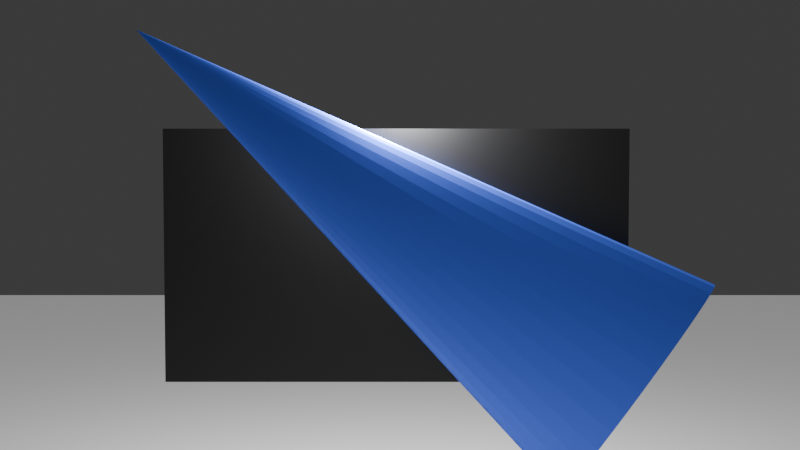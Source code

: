 # Source: Clipping.blend  (saved by Blender 4.2.66; exported with 4.5.12 LTS)
import bpy
from mathutils import Matrix  # noqa: F401  (used for matrix-valued properties, if any)

bpy.ops.wm.read_factory_settings(use_empty=True)
scene = bpy.context.scene
scene.name = 'Scene'

# ---- collections
col_collection = bpy.data.collections.new('Collection'); scene.collection.children.link(col_collection)

# ---- materials (node trees are filled in below, after node groups)
mat_material = bpy.data.materials.new('Material')
mat_material.alpha_threshold = 0.0
mat_material.roughness = 0.5
mat_material.line_color = (0.0, 0.0, 0.0, 1.0)
mat_material_002 = bpy.data.materials.new('Material.002')
mat_material_001 = bpy.data.materials.new('Material.001')

# ---- material node trees
mat_material.use_nodes = True; mat_material.node_tree.nodes.clear()
_N = mat_material.node_tree.nodes; _L = mat_material.node_tree.links
n0 = _N.new('ShaderNodeOutputMaterial'); n0.name = 'Material Output'; n0.location = (300, 300)
n1 = _N.new('ShaderNodeBsdfPrincipled'); n1.name = 'Principled BSDF'; n1.location = (10, 300)
n1.inputs[3].default_value = 1.45
_L.new(n1.outputs[0], n0.inputs[0])
n0.is_active_output = True
mat_material_002.use_nodes = True; mat_material_002.node_tree.nodes.clear()
_N = mat_material_002.node_tree.nodes; _L = mat_material_002.node_tree.links
n0 = _N.new('ShaderNodeBsdfPrincipled'); n0.name = 'Principled BSDF'; n0.location = (10, 300)
n0.inputs[0].default_value = (0.0, 0.0, 0.0, 1.0)
n1 = _N.new('ShaderNodeOutputMaterial'); n1.name = 'Material Output'; n1.location = (300, 300)
_L.new(n0.outputs[0], n1.inputs[0])
n1.is_active_output = True
mat_material_001.use_nodes = True; mat_material_001.node_tree.nodes.clear()
_N = mat_material_001.node_tree.nodes; _L = mat_material_001.node_tree.links
n0 = _N.new('ShaderNodeBsdfPrincipled'); n0.name = 'Principled BSDF'; n0.location = (10, 300)
n0.inputs[0].default_value = (0.06376, 0.1456, 0.8002, 1.0)
n0.inputs[1].default_value = 0.4545
n1 = _N.new('ShaderNodeOutputMaterial'); n1.name = 'Material Output'; n1.location = (300, 300)
_L.new(n0.outputs[0], n1.inputs[0])
n1.is_active_output = True

# ---- world
world_world = bpy.data.worlds.new('World'); scene.world = world_world
world_world.use_nodes = True; world_world.node_tree.nodes.clear()
_N = world_world.node_tree.nodes; _L = world_world.node_tree.links
n0 = _N.new('ShaderNodeOutputWorld'); n0.name = 'World Output'; n0.location = (300, 300)
n1 = _N.new('ShaderNodeBackground'); n1.name = 'Background'; n1.location = (10, 300)
n1.inputs[0].default_value = (0.05088, 0.05088, 0.05088, 1.0)
_L.new(n1.outputs[0], n0.inputs[0])
n0.is_active_output = True
world_world.color = (0.05088, 0.05088, 0.05088)
world_world.sun_shadow_jitter_overblur = 0.0

# ---- cameras
cam_camera = bpy.data.cameras.new('Camera')
cam_camera.clip_end = 100.0
cam_camera.ortho_scale = 7.314

# ---- lights
light_light = bpy.data.lights.new('Light', 'POINT')
light_light.energy = 1000.0
light_light.shadow_soft_size = 0.1
light_sun = bpy.data.lights.new('Sun', 'SUN')
light_sun.energy = 1.0

# ---- meshes
me_cube = bpy.data.meshes.new('Cube')
me_cube.from_pydata([(1.0, 1.0, 1.0), (1.0, 1.0, -1.0), (1.0, -1.0, 1.0), (1.0, -1.0, -1.0), (-1.0, 1.0, 1.0), (-1.0, 1.0, -1.0), (-1.0, -1.0, 1.0), (-1.0, -1.0, -1.0)], [], [(0, 4, 6, 2), (3, 2, 6, 7), (7, 6, 4, 5), (5, 1, 3, 7), (1, 0, 2, 3), (5, 4, 0, 1)])
_uv = me_cube.uv_layers.new(name='UVMap')
_uv.uv.foreach_set('vector', [0.625, 0.5, 0.875, 0.5, 0.875, 0.75, 0.625, 0.75, 0.375, 0.75, 0.625, 0.75, 0.625, 1.0, 0.375, 1.0, 0.375, 0.0, 0.625, 0.0, 0.625, 0.25, 0.375, 0.25, 0.125, 0.5, 0.375, 0.5, 0.375, 0.75, 0.125, 0.75, 0.375, 0.5, 0.625, 0.5, 0.625, 0.75, 0.375, 0.75, 0.375, 0.25, 0.625, 0.25, 0.625, 0.5, 0.375, 0.5])
me_cube.materials.append(mat_material)
me_cube.use_mirror_vertex_groups = False
me_cube.update()
me_plane = bpy.data.meshes.new('Plane')
me_plane.from_pydata([(-1.0, -1.0, 0.0), (1.0, -1.0, 0.0), (-1.0, 1.0, 0.0), (1.0, 1.0, 0.0)], [], [(0, 1, 3, 2)])
_uv = me_plane.uv_layers.new(name='UVMap')
_uv.uv.foreach_set('vector', [0.0, 0.0, 1.0, 0.0, 1.0, 1.0, 0.0, 1.0])
me_plane.materials.append(mat_material_002)
me_plane.update()
me_cone = bpy.data.meshes.new('Cone')
me_cone.from_pydata([(0.0, 1.0, -1.0), (0.1951, 0.9808, -1.0), (0.3827, 0.9239, -1.0), (0.5556, 0.8315, -1.0), (0.7071, 0.7071, -1.0), (0.8315, 0.5556, -1.0), (0.9239, 0.3827, -1.0), (0.9808, 0.1951, -1.0), (1.0, 0.0, -1.0), (0.9808, -0.1951, -1.0), (0.9239, -0.3827, -1.0), (0.8315, -0.5556, -1.0), (0.7071, -0.7071, -1.0), (0.5556, -0.8315, -1.0), (0.3827, -0.9239, -1.0), (0.1951, -0.9808, -1.0), (0.0, -1.0, -1.0), (-0.1951, -0.9808, -1.0), (-0.3827, -0.9239, -1.0), (-0.5556, -0.8315, -1.0), (-0.7071, -0.7071, -1.0), (-0.8315, -0.5556, -1.0), (-0.9239, -0.3827, -1.0), (-0.9808, -0.1951, -1.0), (-1.0, 0.0, -1.0), (-0.9808, 0.1951, -1.0), (-0.9239, 0.3827, -1.0), (-0.8315, 0.5556, -1.0), (-0.7071, 0.7071, -1.0), (-0.5556, 0.8315, -1.0), (-0.3827, 0.9239, -1.0), (-0.1951, 0.9808, -1.0), (0.0, 0.0, 1.0)], [], [(0, 32, 1), (1, 32, 2), (2, 32, 3), (3, 32, 4), (4, 32, 5), (5, 32, 6), (6, 32, 7), (7, 32, 8), (8, 32, 9), (9, 32, 10), (10, 32, 11), (11, 32, 12), (12, 32, 13), (13, 32, 14), (14, 32, 15), (15, 32, 16), (16, 32, 17), (17, 32, 18), (18, 32, 19), (19, 32, 20), (20, 32, 21), (21, 32, 22), (22, 32, 23), (23, 32, 24), (24, 32, 25), (25, 32, 26), (26, 32, 27), (27, 32, 28), (28, 32, 29), (29, 32, 30), (0, 1, 2, 3, 4, 5, 6, 7, 8, 9, 10, 11, 12, 13, 14, 15, 16, 17, 18, 19, 20, 21, 22, 23, 24, 25, 26, 27, 28, 29, 30, 31), (30, 32, 31), (31, 32, 0)])
_uv = me_cone.uv_layers.new(name='UVMap')
_uv.uv.foreach_set('vector', [0.25, 0.49, 0.25, 0.25, 0.2968, 0.4854, 0.2968, 0.4854, 0.25, 0.25, 0.3418, 0.4717, 0.3418, 0.4717, 0.25, 0.25, 0.3833, 0.4496, 0.3833, 0.4496, 0.25, 0.25, 0.4197, 0.4197, 0.4197, 0.4197, 0.25, 0.25, 0.4496, 0.3833, 0.4496, 0.3833, 0.25, 0.25, 0.4717, 0.3418, 0.4717, 0.3418, 0.25, 0.25, 0.4854, 0.2968, 0.4854, 0.2968, 0.25, 0.25, 0.49, 0.25, 0.49, 0.25, 0.25, 0.25, 0.4854, 0.2032, 0.4854, 0.2032, 0.25, 0.25, 0.4717, 0.1582, 0.4717, 0.1582, 0.25, 0.25, 0.4496, 0.1167, 0.4496, 0.1167, 0.25, 0.25, 0.4197, 0.08029, 0.4197, 0.08029, 0.25, 0.25, 0.3833, 0.05045, 0.3833, 0.05045, 0.25, 0.25, 0.3418, 0.02827, 0.3418, 0.02827, 0.25, 0.25, 0.2968, 0.01461, 0.2968, 0.01461, 0.25, 0.25, 0.25, 0.01, 0.25, 0.01, 0.25, 0.25, 0.2032, 0.01461, 0.2032, 0.01461, 0.25, 0.25, 0.1582, 0.02827, 0.1582, 0.02827, 0.25, 0.25, 0.1167, 0.05045, 0.1167, 0.05045, 0.25, 0.25, 0.08029, 0.08029, 0.08029, 0.08029, 0.25, 0.25, 0.05045, 0.1167, 0.05045, 0.1167, 0.25, 0.25, 0.02827, 0.1582, 0.02827, 0.1582, 0.25, 0.25, 0.01461, 0.2032, 0.01461, 0.2032, 0.25, 0.25, 0.01, 0.25, 0.01, 0.25, 0.25, 0.25, 0.01461, 0.2968, 0.01461, 0.2968, 0.25, 0.25, 0.02827, 0.3418, 0.02827, 0.3418, 0.25, 0.25, 0.05045, 0.3833, 0.05045, 0.3833, 0.25, 0.25, 0.08029, 0.4197, 0.08029, 0.4197, 0.25, 0.25, 0.1167, 0.4496, 0.1167, 0.4496, 0.25, 0.25, 0.1582, 0.4717, 0.75, 0.49, 0.7968, 0.4854, 0.8418, 0.4717, 0.8833, 0.4496, 0.9197, 0.4197, 0.9496, 0.3833, 0.9717, 0.3418, 0.9854, 0.2968, 0.99, 0.25, 0.9854, 0.2032, 0.9717, 0.1582, 0.9496, 0.1167, 0.9197, 0.08029, 0.8833, 0.05045, 0.8418, 0.02827, 0.7968, 0.01461, 0.75, 0.01, 0.7032, 0.01461, 0.6582, 0.02827, 0.6167, 0.05045, 0.5803, 0.08029, 0.5504, 0.1167, 0.5283, 0.1582, 0.5146, 0.2032, 0.51, 0.25, 0.5146, 0.2968, 0.5283, 0.3418, 0.5504, 0.3833, 0.5803, 0.4197, 0.6167, 0.4496, 0.6582, 0.4717, 0.7032, 0.4854, 0.1582, 0.4717, 0.25, 0.25, 0.2032, 0.4854, 0.2032, 0.4854, 0.25, 0.25, 0.25, 0.49])
me_cone.materials.append(mat_material_001)
me_cone.update()
me_plane_006 = bpy.data.meshes.new('Plane.006')
me_plane_006.from_pydata([(-1.0, -1.0, 0.0), (1.0, -1.0, 0.0), (-1.0, 1.0, 0.0), (1.0, 1.0, 0.0)], [], [(0, 1, 3, 2)])
_uv = me_plane_006.uv_layers.new(name='UVMap')
_uv.uv.foreach_set('vector', [0.0, 0.0, 1.0, 0.0, 1.0, 1.0, 0.0, 1.0])
me_plane_006.update()
me_plane_007 = bpy.data.meshes.new('Plane.007')
me_plane_007.from_pydata([(-1.0, -1.0, 0.0), (1.0, -1.0, 0.0), (-1.0, 1.0, 0.0), (1.0, 1.0, 0.0)], [], [(0, 1, 3, 2)])
_uv = me_plane_007.uv_layers.new(name='UVMap')
_uv.uv.foreach_set('vector', [0.0, 0.0, 1.0, 0.0, 1.0, 1.0, 0.0, 1.0])
me_plane_007.update()
me_plane_008 = bpy.data.meshes.new('Plane.008')
me_plane_008.from_pydata([(-1.0, -1.0, 0.0), (1.0, -1.0, 0.0), (-1.0, 1.0, 0.0), (1.0, 1.0, 0.0)], [], [(0, 1, 3, 2)])
_uv = me_plane_008.uv_layers.new(name='UVMap')
_uv.uv.foreach_set('vector', [0.0, 0.0, 1.0, 0.0, 1.0, 1.0, 0.0, 1.0])
me_plane_008.update()
me_plane_009 = bpy.data.meshes.new('Plane.009')
me_plane_009.from_pydata([(-1.0, -1.0, 0.0), (1.0, -1.0, 0.0), (-1.0, 1.0, 0.0), (1.0, 1.0, 0.0)], [], [(0, 1, 3, 2)])
_uv = me_plane_009.uv_layers.new(name='UVMap')
_uv.uv.foreach_set('vector', [0.0, 0.0, 1.0, 0.0, 1.0, 1.0, 0.0, 1.0])
me_plane_009.update()

# ---- objects
ob_cube = bpy.data.objects.new('Cube', me_cube)
ob_light = bpy.data.objects.new('Light', light_light)
ob_camera = bpy.data.objects.new('Camera', cam_camera)
ob_plane = bpy.data.objects.new('Plane', me_plane)
ob_sun = bpy.data.objects.new('Sun', light_sun)
ob_cone = bpy.data.objects.new('Cone', me_cone)
ob_plane_001 = bpy.data.objects.new('Plane.001', me_plane_006)
ob_plane_002 = bpy.data.objects.new('Plane.002', me_plane_007)
ob_plane_003 = bpy.data.objects.new('Plane.003', me_plane_008)
ob_plane_004 = bpy.data.objects.new('Plane.004', me_plane_009)

# ---- transforms, parenting, visibility, modifiers, constraints
ob_cube.location = (0.0, 0.0, 1.53)
ob_cube.scale = (23.08, 16.21, 0.06233)
ob_cube.lock_rotations_4d = False
ob_cube.empty_display_type = 'ARROWS'
ob_cube.lineart.crease_threshold = 0.0
ob_light.location = (0.04051, -0.1607, 5.142)
ob_light.rotation_euler = (0.6503, 0.05522, 1.866)
ob_light.lock_rotations_4d = False
ob_light.empty_display_type = 'ARROWS'
ob_light.color = (0.0, 0.0, 0.0, 0.0)
ob_light.lineart.crease_threshold = 0.0
ob_camera.location = (0.02985, -8.725, 4.469)
ob_camera.rotation_euler = (1.519, -0.0, 0.0)
ob_camera.scale = (0.1941, 0.1941, 0.1941)
ob_camera.lock_rotations_4d = False
ob_camera.empty_display_type = 'ARROWS'
ob_camera.color = (0.0, 0.0, 0.0, 0.0)
ob_camera.display_type = 'WIRE'
ob_camera.lineart.crease_threshold = 0.0
ob_plane.location = (0.0, 0.0, 3.772)
ob_plane.rotation_euler = (-1.571, -0.0, 0.0)
ob_plane.scale = (1.828, 1.0, 1.0)
ob_sun.location = (0.0, 0.0, 10.36)
ob_cone.location = (-0.05334, -0.2221, 4.135)
ob_cone.rotation_euler = (0.0, -0.9481, 0.0)
ob_cone.scale = (1.0, 0.1305, 2.365)
ob_plane_001.location = (-2.55, -0.6254, 3.742)
ob_plane_001.rotation_euler = (1.571, -0.0, 0.0)
ob_plane_001.scale = (0.06191, 0.1794, 0.07943)
ob_plane_001.hide_render = True
ob_plane_002.location = (2.578, -0.6254, 3.742)
ob_plane_002.rotation_euler = (1.571, -0.0, 0.0)
ob_plane_002.scale = (0.1057, 0.3061, 0.1355)
ob_plane_002.hide_render = True
ob_plane_003.location = (0.0, -0.6254, 5.369)
ob_plane_003.rotation_euler = (1.571, 0.0, 0.0)
ob_plane_003.scale = (0.3523, 0.1068, 0.192)
ob_plane_003.hide_render = True
ob_plane_004.location = (0.0, -0.6254, 2.255)
ob_plane_004.rotation_euler = (1.571, 0.0, 0.0)
ob_plane_004.scale = (0.2477, 0.07509, 0.1351)
ob_plane_004.hide_render = True

# ---- collection membership
col_collection.objects.link(ob_cube)
col_collection.objects.link(ob_light)
col_collection.objects.link(ob_camera)
col_collection.objects.link(ob_plane)
col_collection.objects.link(ob_sun)
col_collection.objects.link(ob_cone)
col_collection.objects.link(ob_plane_001)
col_collection.objects.link(ob_plane_002)
col_collection.objects.link(ob_plane_003)
col_collection.objects.link(ob_plane_004)

# ---- scene / render settings (as saved in the file)
scene.camera = ob_camera
scene.frame_start = 1; scene.frame_end = 240; scene.frame_set(1)
scene.render.engine = 'BLENDER_EEVEE_NEXT'
scene.eevee.taa_samples = 20
bpy.context.view_layer.update()
